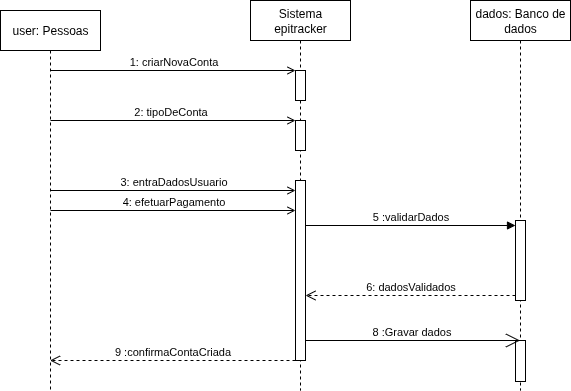

The diagram above was exported from draw.io. Its source (the exported page's mxGraphModel, read from the mxfile embedded in the PNG):
<mxGraphModel dx="1365" dy="795" grid="1" gridSize="10" guides="1" tooltips="1" connect="1" arrows="1" fold="1" page="1" pageScale="1" pageWidth="827" pageHeight="1169" math="0" shadow="0">
  <root>
    <mxCell id="0" />
    <mxCell id="1" parent="0" />
    <mxCell id="IDRaJLVq-hgpuMO29DD8-5" value="user: Pessoas" style="shape=umlLifeline;perimeter=lifelinePerimeter;whiteSpace=wrap;html=1;container=1;dropTarget=0;collapsible=0;recursiveResize=0;outlineConnect=0;portConstraint=eastwest;newEdgeStyle={&quot;curved&quot;:0,&quot;rounded&quot;:0};" parent="1" vertex="1">
      <mxGeometry x="40" y="160" width="100" height="380" as="geometry" />
    </mxCell>
    <mxCell id="IDRaJLVq-hgpuMO29DD8-6" value="Sistema epitracker" style="shape=umlLifeline;perimeter=lifelinePerimeter;whiteSpace=wrap;html=1;container=1;dropTarget=0;collapsible=0;recursiveResize=0;outlineConnect=0;portConstraint=eastwest;newEdgeStyle={&quot;curved&quot;:0,&quot;rounded&quot;:0};" parent="1" vertex="1">
      <mxGeometry x="290" y="150" width="100" height="390" as="geometry" />
    </mxCell>
    <mxCell id="IDRaJLVq-hgpuMO29DD8-17" value="" style="html=1;points=[[0,0,0,0,5],[0,1,0,0,-5],[1,0,0,0,5],[1,1,0,0,-5]];perimeter=orthogonalPerimeter;outlineConnect=0;targetShapes=umlLifeline;portConstraint=eastwest;newEdgeStyle={&quot;curved&quot;:0,&quot;rounded&quot;:0};" parent="IDRaJLVq-hgpuMO29DD8-6" vertex="1">
      <mxGeometry x="45" y="70" width="10" height="30" as="geometry" />
    </mxCell>
    <mxCell id="IDRaJLVq-hgpuMO29DD8-24" value="" style="html=1;points=[[0,0,0,0,5],[0,1,0,0,-5],[1,0,0,0,5],[1,1,0,0,-5]];perimeter=orthogonalPerimeter;outlineConnect=0;targetShapes=umlLifeline;portConstraint=eastwest;newEdgeStyle={&quot;curved&quot;:0,&quot;rounded&quot;:0};" parent="IDRaJLVq-hgpuMO29DD8-6" vertex="1">
      <mxGeometry x="45" y="180" width="10" height="180" as="geometry" />
    </mxCell>
    <mxCell id="IDRaJLVq-hgpuMO29DD8-7" value="dados: Banco de dados" style="shape=umlLifeline;perimeter=lifelinePerimeter;whiteSpace=wrap;html=1;container=1;dropTarget=0;collapsible=0;recursiveResize=0;outlineConnect=0;portConstraint=eastwest;newEdgeStyle={&quot;curved&quot;:0,&quot;rounded&quot;:0};" parent="1" vertex="1">
      <mxGeometry x="510" y="150" width="100" height="390" as="geometry" />
    </mxCell>
    <mxCell id="IDRaJLVq-hgpuMO29DD8-40" value="" style="html=1;points=[[0,0,0,0,5],[0,1,0,0,-5],[1,0,0,0,5],[1,1,0,0,-5]];perimeter=orthogonalPerimeter;outlineConnect=0;targetShapes=umlLifeline;portConstraint=eastwest;newEdgeStyle={&quot;curved&quot;:0,&quot;rounded&quot;:0};" parent="IDRaJLVq-hgpuMO29DD8-7" vertex="1">
      <mxGeometry x="45" y="340" width="10" height="41" as="geometry" />
    </mxCell>
    <mxCell id="IDRaJLVq-hgpuMO29DD8-41" value="" style="html=1;points=[[0,0,0,0,5],[0,1,0,0,-5],[1,0,0,0,5],[1,1,0,0,-5]];perimeter=orthogonalPerimeter;outlineConnect=0;targetShapes=umlLifeline;portConstraint=eastwest;newEdgeStyle={&quot;curved&quot;:0,&quot;rounded&quot;:0};" parent="IDRaJLVq-hgpuMO29DD8-7" vertex="1">
      <mxGeometry x="45" y="220" width="10" height="80" as="geometry" />
    </mxCell>
    <mxCell id="IDRaJLVq-hgpuMO29DD8-16" value="1: criarNovaConta" style="html=1;verticalAlign=bottom;endArrow=open;curved=0;rounded=0;endFill=0;" parent="1" target="IDRaJLVq-hgpuMO29DD8-17" edge="1">
      <mxGeometry width="80" relative="1" as="geometry">
        <mxPoint x="89.5" y="220" as="sourcePoint" />
        <mxPoint x="340" y="220" as="targetPoint" />
      </mxGeometry>
    </mxCell>
    <mxCell id="IDRaJLVq-hgpuMO29DD8-19" value="2: tipoDeConta" style="html=1;verticalAlign=bottom;startArrow=oval;startFill=1;endArrow=block;startSize=8;curved=0;rounded=0;" parent="1" source="IDRaJLVq-hgpuMO29DD8-21" target="IDRaJLVq-hgpuMO29DD8-6" edge="1">
      <mxGeometry y="131" width="60" relative="1" as="geometry">
        <mxPoint x="90" y="270" as="sourcePoint" />
        <mxPoint x="150" y="270" as="targetPoint" />
        <mxPoint x="-130" y="-15" as="offset" />
      </mxGeometry>
    </mxCell>
    <mxCell id="IDRaJLVq-hgpuMO29DD8-22" value="" style="html=1;verticalAlign=bottom;startArrow=none;startFill=0;endArrow=open;startSize=8;curved=0;rounded=0;endFill=0;" parent="1" target="IDRaJLVq-hgpuMO29DD8-21" edge="1">
      <mxGeometry width="60" relative="1" as="geometry">
        <mxPoint x="90" y="270" as="sourcePoint" />
        <mxPoint x="339" y="270" as="targetPoint" />
      </mxGeometry>
    </mxCell>
    <mxCell id="IDRaJLVq-hgpuMO29DD8-21" value="" style="html=1;points=[[0,0,0,0,5],[0,1,0,0,-5],[1,0,0,0,5],[1,1,0,0,-5]];perimeter=orthogonalPerimeter;outlineConnect=0;targetShapes=umlLifeline;portConstraint=eastwest;newEdgeStyle={&quot;curved&quot;:0,&quot;rounded&quot;:0};" parent="1" vertex="1">
      <mxGeometry x="335" y="270" width="10" height="30" as="geometry" />
    </mxCell>
    <mxCell id="IDRaJLVq-hgpuMO29DD8-23" value="3: entraDadosUsuario" style="html=1;verticalAlign=bottom;startArrow=none;startFill=0;endArrow=open;startSize=8;curved=0;rounded=0;endFill=0;" parent="1" edge="1">
      <mxGeometry width="60" relative="1" as="geometry">
        <mxPoint x="90" y="340" as="sourcePoint" />
        <mxPoint x="334.9999999999999" y="340" as="targetPoint" />
      </mxGeometry>
    </mxCell>
    <mxCell id="IDRaJLVq-hgpuMO29DD8-30" value="4: efetuarPagamento" style="html=1;verticalAlign=bottom;startArrow=none;startFill=0;endArrow=open;startSize=8;curved=0;rounded=0;endFill=0;" parent="1" edge="1">
      <mxGeometry width="60" relative="1" as="geometry">
        <mxPoint x="90" y="360" as="sourcePoint" />
        <mxPoint x="334.9999999999999" y="360" as="targetPoint" />
      </mxGeometry>
    </mxCell>
    <mxCell id="IDRaJLVq-hgpuMO29DD8-38" value="" style="endArrow=open;endFill=1;endSize=12;html=1;rounded=0;" parent="1" target="IDRaJLVq-hgpuMO29DD8-7" edge="1">
      <mxGeometry width="160" relative="1" as="geometry">
        <mxPoint x="345" y="490" as="sourcePoint" />
        <mxPoint x="505" y="490" as="targetPoint" />
      </mxGeometry>
    </mxCell>
    <mxCell id="IDRaJLVq-hgpuMO29DD8-39" value="8 :Gravar dados" style="edgeLabel;html=1;align=center;verticalAlign=middle;resizable=0;points=[];" parent="IDRaJLVq-hgpuMO29DD8-38" vertex="1" connectable="0">
      <mxGeometry x="0.1357" y="1" relative="1" as="geometry">
        <mxPoint x="-17" y="-9" as="offset" />
      </mxGeometry>
    </mxCell>
    <mxCell id="IDRaJLVq-hgpuMO29DD8-42" value="5 :validarDados" style="html=1;verticalAlign=bottom;endArrow=block;curved=0;rounded=0;entryX=0;entryY=0;entryDx=0;entryDy=5;" parent="1" target="IDRaJLVq-hgpuMO29DD8-41" edge="1">
      <mxGeometry relative="1" as="geometry">
        <mxPoint x="345" y="375" as="sourcePoint" />
      </mxGeometry>
    </mxCell>
    <mxCell id="IDRaJLVq-hgpuMO29DD8-43" value="6: dadosValidados" style="html=1;verticalAlign=bottom;endArrow=open;dashed=1;endSize=8;curved=0;rounded=0;exitX=0;exitY=1;exitDx=0;exitDy=-5;" parent="1" source="IDRaJLVq-hgpuMO29DD8-41" edge="1">
      <mxGeometry relative="1" as="geometry">
        <mxPoint x="345" y="445" as="targetPoint" />
      </mxGeometry>
    </mxCell>
    <mxCell id="IDRaJLVq-hgpuMO29DD8-44" value="9 :confirmaContaCriada" style="html=1;verticalAlign=bottom;endArrow=open;dashed=1;endSize=8;curved=0;rounded=0;" parent="1" target="IDRaJLVq-hgpuMO29DD8-5" edge="1">
      <mxGeometry relative="1" as="geometry">
        <mxPoint x="335" y="510" as="sourcePoint" />
        <mxPoint x="255" y="510" as="targetPoint" />
      </mxGeometry>
    </mxCell>
  </root>
</mxGraphModel>